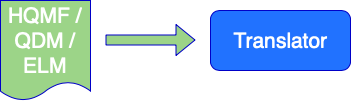

The diagram above was exported from draw.io. Its source (the exported page's mxGraphModel, read from the mxfile embedded in the PNG):
<mxGraphModel dx="946" dy="587" grid="1" gridSize="10" guides="1" tooltips="1" connect="1" arrows="1" fold="1" page="1" pageScale="1" pageWidth="850" pageHeight="1100" math="0" shadow="0">
  <root>
    <mxCell id="0" />
    <mxCell id="1" parent="0" />
    <mxCell id="IQwkzgEZDtf12Hqqvmx3-1" value="" style="shape=document;whiteSpace=wrap;html=1;boundedLbl=1;size=0.1875;fillColor=#9CD488;strokeColor=#0000C7;" parent="1" vertex="1">
      <mxGeometry x="290" y="160" width="90" height="100" as="geometry" />
    </mxCell>
    <mxCell id="IQwkzgEZDtf12Hqqvmx3-2" value="" style="shape=flexArrow;endArrow=classic;html=1;fillColor=#9CD488;strokeColor=#0000C7;" parent="1" edge="1">
      <mxGeometry width="50" height="50" relative="1" as="geometry">
        <mxPoint x="395" y="199.5" as="sourcePoint" />
        <mxPoint x="485" y="199.5" as="targetPoint" />
      </mxGeometry>
    </mxCell>
    <mxCell id="IQwkzgEZDtf12Hqqvmx3-3" value="" style="rounded=1;whiteSpace=wrap;html=1;fillColor=#2172FF;strokeColor=#0000C7;" parent="1" vertex="1">
      <mxGeometry x="500" y="170" width="140" height="60" as="geometry" />
    </mxCell>
    <mxCell id="IQwkzgEZDtf12Hqqvmx3-4" value="&lt;font color=&quot;#ffffff&quot; style=&quot;font-size: 21px&quot;&gt;HQMF / QDM / ELM&lt;/font&gt;" style="text;html=1;strokeColor=none;fillColor=none;align=center;verticalAlign=middle;whiteSpace=wrap;rounded=0;fontSize=13;" parent="1" vertex="1">
      <mxGeometry x="295" y="190" width="80" height="20" as="geometry" />
    </mxCell>
    <mxCell id="IQwkzgEZDtf12Hqqvmx3-5" value="&lt;font style=&quot;font-size: 21px&quot; color=&quot;#ffffff&quot;&gt;Translator&lt;/font&gt;" style="text;html=1;strokeColor=none;fillColor=none;align=center;verticalAlign=middle;whiteSpace=wrap;rounded=0;fontSize=13;" parent="1" vertex="1">
      <mxGeometry x="550" y="190" width="40" height="20" as="geometry" />
    </mxCell>
  </root>
</mxGraphModel>